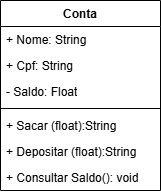

The diagram above was exported from draw.io. Its source (the exported page's mxGraphModel, read from the mxfile embedded in the PNG):
<mxGraphModel dx="1106" dy="605" grid="1" gridSize="10" guides="1" tooltips="1" connect="1" arrows="1" fold="1" page="1" pageScale="1" pageWidth="827" pageHeight="1169" math="0" shadow="0">
  <root>
    <mxCell id="0" />
    <mxCell id="1" parent="0" />
    <mxCell id="06bdpXySKGQ22wWHuZ7b-1" value="Conta" style="swimlane;fontStyle=1;align=center;verticalAlign=top;childLayout=stackLayout;horizontal=1;startSize=26;horizontalStack=0;resizeParent=1;resizeParentMax=0;resizeLast=0;collapsible=1;marginBottom=0;whiteSpace=wrap;html=1;" vertex="1" parent="1">
      <mxGeometry x="334" y="200" width="160" height="190" as="geometry" />
    </mxCell>
    <mxCell id="06bdpXySKGQ22wWHuZ7b-2" value="+ Nome: String" style="text;strokeColor=none;fillColor=none;align=left;verticalAlign=top;spacingLeft=4;spacingRight=4;overflow=hidden;rotatable=0;points=[[0,0.5],[1,0.5]];portConstraint=eastwest;whiteSpace=wrap;html=1;" vertex="1" parent="06bdpXySKGQ22wWHuZ7b-1">
      <mxGeometry y="26" width="160" height="26" as="geometry" />
    </mxCell>
    <mxCell id="06bdpXySKGQ22wWHuZ7b-5" value="+ Cpf: String" style="text;strokeColor=none;fillColor=none;align=left;verticalAlign=top;spacingLeft=4;spacingRight=4;overflow=hidden;rotatable=0;points=[[0,0.5],[1,0.5]];portConstraint=eastwest;whiteSpace=wrap;html=1;" vertex="1" parent="06bdpXySKGQ22wWHuZ7b-1">
      <mxGeometry y="52" width="160" height="26" as="geometry" />
    </mxCell>
    <mxCell id="06bdpXySKGQ22wWHuZ7b-6" value="- Saldo: Float" style="text;strokeColor=none;fillColor=none;align=left;verticalAlign=top;spacingLeft=4;spacingRight=4;overflow=hidden;rotatable=0;points=[[0,0.5],[1,0.5]];portConstraint=eastwest;whiteSpace=wrap;html=1;" vertex="1" parent="06bdpXySKGQ22wWHuZ7b-1">
      <mxGeometry y="78" width="160" height="26" as="geometry" />
    </mxCell>
    <mxCell id="06bdpXySKGQ22wWHuZ7b-3" value="" style="line;strokeWidth=1;fillColor=none;align=left;verticalAlign=middle;spacingTop=-1;spacingLeft=3;spacingRight=3;rotatable=0;labelPosition=right;points=[];portConstraint=eastwest;strokeColor=inherit;" vertex="1" parent="06bdpXySKGQ22wWHuZ7b-1">
      <mxGeometry y="104" width="160" height="8" as="geometry" />
    </mxCell>
    <mxCell id="06bdpXySKGQ22wWHuZ7b-4" value="+ Sacar (float):String&lt;span style=&quot;text-wrap-mode: nowrap; color: rgba(0, 0, 0, 0); font-family: monospace; font-size: 0px;&quot;&gt;%3CmxGraphModel%3E%3Croot%3E%3CmxCell%20id%3D%220%22%2F%3E%3CmxCell%20id%3D%221%22%20parent%3D%220%22%2F%3E%3CmxCell%20id%3D%222%22%20value%3D%22%2B%20Nomw%3A%20String%22%20style%3D%22text%3BstrokeColor%3Dnone%3BfillColor%3Dnone%3Balign%3Dleft%3BverticalAlign%3Dtop%3BspacingLeft%3D4%3BspacingRight%3D4%3Boverflow%3Dhidden%3Brotatable%3D0%3Bpoints%3D%5B%5B0%2C0.5%5D%2C%5B1%2C0.5%5D%5D%3BportConstraint%3Deastwest%3BwhiteSpace%3Dwrap%3Bhtml%3D1%3B%22%20vertex%3D%221%22%20parent%3D%221%22%3E%3CmxGeometry%20x%3D%22334%22%20y%3D%22226%22%20width%3D%22160%22%20height%3D%2226%22%20as%3D%22geometry%22%2F%3E%3C%2FmxCell%3E%3C%2Froot%3E%3C%2FmxGraphModel%3&lt;/span&gt;" style="text;strokeColor=none;fillColor=none;align=left;verticalAlign=top;spacingLeft=4;spacingRight=4;overflow=hidden;rotatable=0;points=[[0,0.5],[1,0.5]];portConstraint=eastwest;whiteSpace=wrap;html=1;" vertex="1" parent="06bdpXySKGQ22wWHuZ7b-1">
      <mxGeometry y="112" width="160" height="26" as="geometry" />
    </mxCell>
    <mxCell id="06bdpXySKGQ22wWHuZ7b-7" value="+ Depositar (float):String" style="text;strokeColor=none;fillColor=none;align=left;verticalAlign=top;spacingLeft=4;spacingRight=4;overflow=hidden;rotatable=0;points=[[0,0.5],[1,0.5]];portConstraint=eastwest;whiteSpace=wrap;html=1;" vertex="1" parent="06bdpXySKGQ22wWHuZ7b-1">
      <mxGeometry y="138" width="160" height="26" as="geometry" />
    </mxCell>
    <mxCell id="06bdpXySKGQ22wWHuZ7b-8" value="+ Consultar Saldo(): void" style="text;strokeColor=none;fillColor=none;align=left;verticalAlign=top;spacingLeft=4;spacingRight=4;overflow=hidden;rotatable=0;points=[[0,0.5],[1,0.5]];portConstraint=eastwest;whiteSpace=wrap;html=1;" vertex="1" parent="06bdpXySKGQ22wWHuZ7b-1">
      <mxGeometry y="164" width="160" height="26" as="geometry" />
    </mxCell>
  </root>
</mxGraphModel>